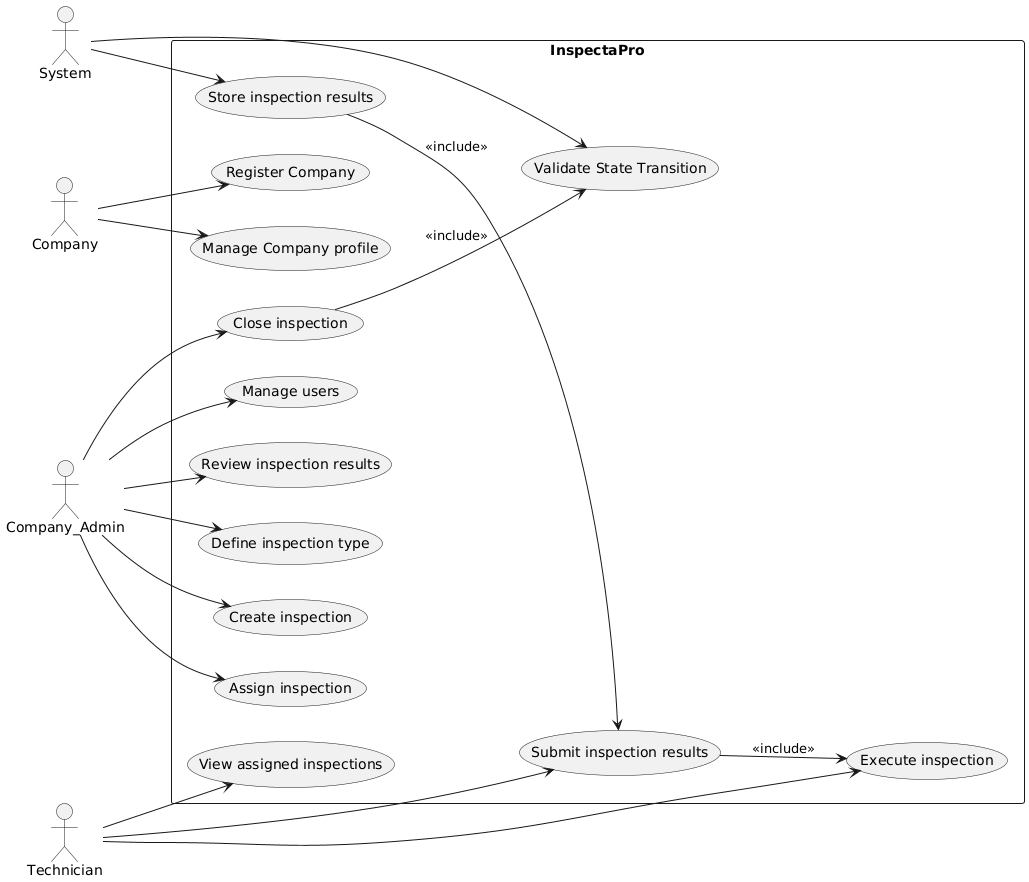

The diagram above was rendered by PlantUML. Its source (embedded in the PNG):
@startuml
left to right direction

actor Company_Admin
actor Technician
actor Company
actor System

rectangle "InspectaPro" {

  usecase "Define inspection type" as UC1
  usecase "Create inspection" as UC2
  usecase "Assign inspection" as UC3
  usecase "Close inspection" as UC4
  usecase "Manage users" as UC5
  usecase "Review inspection results" as UC6
  usecase "View assigned inspections" as UC7
  usecase "Execute inspection" as UC8
  usecase "Submit inspection results" as UC9
  usecase "Register Company" as UC10
  usecase "Manage Company profile" as UC11
  usecase "Validate State Transition" as UC12
  usecase "Store inspection results" as UC13
}

Company_Admin --> UC1
Company_Admin --> UC2
Company_Admin --> UC3
Company_Admin --> UC4
Company_Admin --> UC5
Company_Admin --> UC6

Technician --> UC7
Technician --> UC8
Technician --> UC9
UC9 --> UC8 : <<include>>

Company --> UC10
Company --> UC11
UC13 --> UC9 : <<include>>

System --> UC12
System --> UC13
UC4 --> UC12 : <<include>>
@enduml